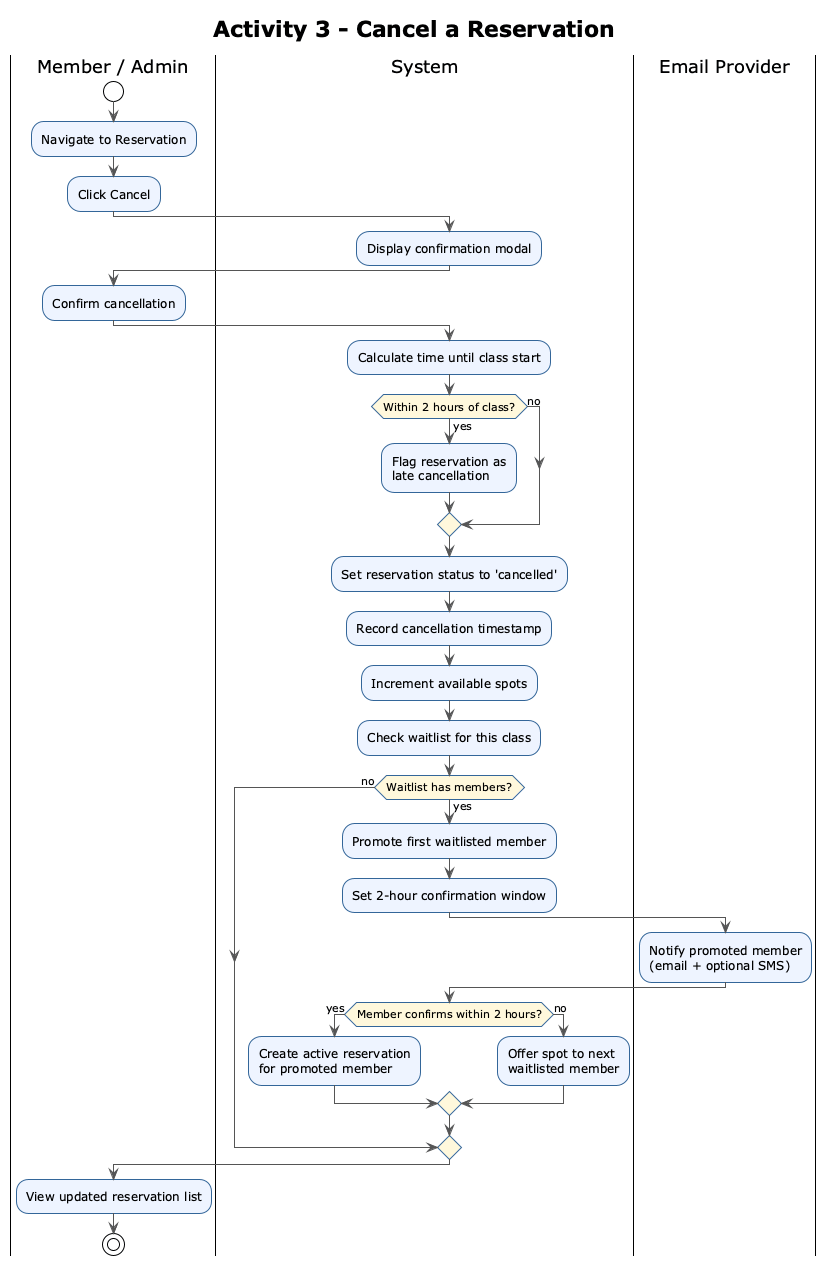

The diagram above was rendered by PlantUML. Its source (embedded in the PNG):
@startuml Activity 3 - Cancel a Reservation
!theme plain
skinparam ActivityBorderColor #336699
skinparam ActivityBackgroundColor #EEF4FF
skinparam ActivityDiamondBorderColor #336699
skinparam ActivityDiamondBackgroundColor #FFF8DC
skinparam ArrowColor #555555
skinparam shadowing false

title Activity 3 - Cancel a Reservation

|Member / Admin|
start
:Navigate to Reservation;
:Click Cancel;

|System|
:Display confirmation modal;

|Member / Admin|
:Confirm cancellation;

|System|
:Calculate time until class start;
if (Within 2 hours of class?) then (yes)
  :Flag reservation as\nlate cancellation;
else (no)
endif

:Set reservation status to 'cancelled';
:Record cancellation timestamp;
:Increment available spots;

:Check waitlist for this class;
if (Waitlist has members?) then (yes)
  :Promote first waitlisted member;
  :Set 2-hour confirmation window;
  |Email Provider|
  :Notify promoted member\n(email + optional SMS);
  |System|
  if (Member confirms within 2 hours?) then (yes)
    :Create active reservation\nfor promoted member;
  else (no)
    :Offer spot to next\nwaitlisted member;
  endif
else (no)
endif

|Member / Admin|
:View updated reservation list;
stop

@enduml